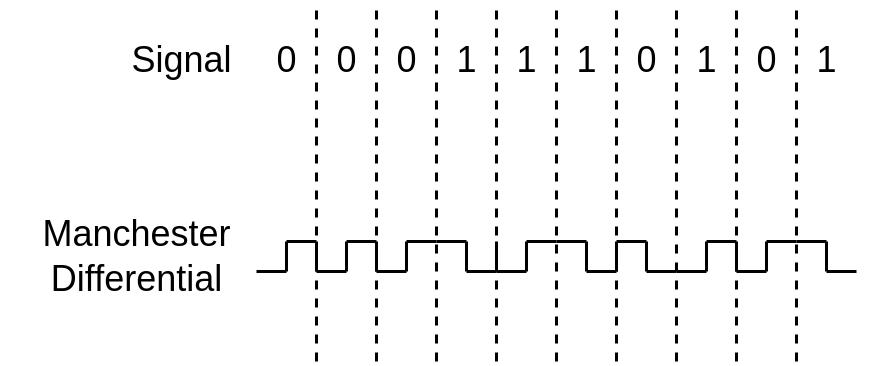

The diagram above was exported from draw.io. Its source (the exported page's mxGraphModel, read from the mxfile embedded in the PNG):
<mxGraphModel dx="1165" dy="211" grid="1" gridSize="10" guides="1" tooltips="1" connect="1" arrows="1" fold="1" page="1" pageScale="1" pageWidth="850" pageHeight="1100" math="0" shadow="0">
  <root>
    <mxCell id="0" />
    <mxCell id="1" parent="0" />
    <mxCell id="cc5U2h4997su2ZT0h2EG-45" value="" style="endArrow=none;dashed=1;html=1;rounded=0;" parent="1" edge="1">
      <mxGeometry width="50" height="50" relative="1" as="geometry">
        <mxPoint x="40" y="400" as="sourcePoint" />
        <mxPoint x="40" y="280" as="targetPoint" />
      </mxGeometry>
    </mxCell>
    <mxCell id="cc5U2h4997su2ZT0h2EG-46" value="" style="endArrow=none;dashed=1;html=1;rounded=0;" parent="1" edge="1">
      <mxGeometry width="50" height="50" relative="1" as="geometry">
        <mxPoint x="60" y="400" as="sourcePoint" />
        <mxPoint x="60" y="280" as="targetPoint" />
      </mxGeometry>
    </mxCell>
    <mxCell id="cc5U2h4997su2ZT0h2EG-47" value="" style="endArrow=none;dashed=1;html=1;rounded=0;" parent="1" edge="1">
      <mxGeometry width="50" height="50" relative="1" as="geometry">
        <mxPoint x="80" y="400" as="sourcePoint" />
        <mxPoint x="80" y="280" as="targetPoint" />
      </mxGeometry>
    </mxCell>
    <mxCell id="cc5U2h4997su2ZT0h2EG-48" value="" style="endArrow=none;dashed=1;html=1;rounded=0;" parent="1" edge="1">
      <mxGeometry width="50" height="50" relative="1" as="geometry">
        <mxPoint x="100" y="400" as="sourcePoint" />
        <mxPoint x="100" y="280" as="targetPoint" />
      </mxGeometry>
    </mxCell>
    <mxCell id="cc5U2h4997su2ZT0h2EG-49" value="" style="endArrow=none;dashed=1;html=1;rounded=0;" parent="1" edge="1">
      <mxGeometry width="50" height="50" relative="1" as="geometry">
        <mxPoint x="120" y="400" as="sourcePoint" />
        <mxPoint x="120" y="280" as="targetPoint" />
      </mxGeometry>
    </mxCell>
    <mxCell id="cc5U2h4997su2ZT0h2EG-50" value="" style="endArrow=none;dashed=1;html=1;rounded=0;" parent="1" edge="1">
      <mxGeometry width="50" height="50" relative="1" as="geometry">
        <mxPoint x="140" y="400" as="sourcePoint" />
        <mxPoint x="140" y="280" as="targetPoint" />
      </mxGeometry>
    </mxCell>
    <mxCell id="cc5U2h4997su2ZT0h2EG-51" value="" style="endArrow=none;dashed=1;html=1;rounded=0;" parent="1" edge="1">
      <mxGeometry width="50" height="50" relative="1" as="geometry">
        <mxPoint x="160" y="400" as="sourcePoint" />
        <mxPoint x="160" y="280" as="targetPoint" />
      </mxGeometry>
    </mxCell>
    <mxCell id="cc5U2h4997su2ZT0h2EG-52" value="" style="endArrow=none;dashed=1;html=1;rounded=0;" parent="1" edge="1">
      <mxGeometry width="50" height="50" relative="1" as="geometry">
        <mxPoint x="180" y="400" as="sourcePoint" />
        <mxPoint x="180" y="280" as="targetPoint" />
      </mxGeometry>
    </mxCell>
    <mxCell id="cc5U2h4997su2ZT0h2EG-67" value="0" style="text;html=1;align=center;verticalAlign=middle;resizable=0;points=[];autosize=1;strokeColor=none;fillColor=none;" parent="1" vertex="1">
      <mxGeometry x="15" y="285" width="30" height="30" as="geometry" />
    </mxCell>
    <mxCell id="cc5U2h4997su2ZT0h2EG-68" value="0" style="text;html=1;align=center;verticalAlign=middle;resizable=0;points=[];autosize=1;strokeColor=none;fillColor=none;rotation=0;" parent="1" vertex="1">
      <mxGeometry x="35" y="285" width="30" height="30" as="geometry" />
    </mxCell>
    <mxCell id="cc5U2h4997su2ZT0h2EG-69" value="1" style="text;html=1;align=center;verticalAlign=middle;resizable=0;points=[];autosize=1;strokeColor=none;fillColor=none;rotation=0;" parent="1" vertex="1">
      <mxGeometry x="55" y="285" width="30" height="30" as="geometry" />
    </mxCell>
    <mxCell id="cc5U2h4997su2ZT0h2EG-70" value="1" style="text;html=1;align=center;verticalAlign=middle;resizable=0;points=[];autosize=1;strokeColor=none;fillColor=none;rotation=0;" parent="1" vertex="1">
      <mxGeometry x="75" y="285" width="30" height="30" as="geometry" />
    </mxCell>
    <mxCell id="cc5U2h4997su2ZT0h2EG-72" value="1" style="text;html=1;align=center;verticalAlign=middle;resizable=0;points=[];autosize=1;strokeColor=none;fillColor=none;rotation=0;" parent="1" vertex="1">
      <mxGeometry x="95" y="285" width="30" height="30" as="geometry" />
    </mxCell>
    <mxCell id="cc5U2h4997su2ZT0h2EG-73" value="0" style="text;html=1;align=center;verticalAlign=middle;resizable=0;points=[];autosize=1;strokeColor=none;fillColor=none;rotation=0;" parent="1" vertex="1">
      <mxGeometry x="115" y="285" width="30" height="30" as="geometry" />
    </mxCell>
    <mxCell id="cc5U2h4997su2ZT0h2EG-75" value="0" style="text;html=1;align=center;verticalAlign=middle;resizable=0;points=[];autosize=1;strokeColor=none;fillColor=none;rotation=0;" parent="1" vertex="1">
      <mxGeometry x="155" y="285" width="30" height="30" as="geometry" />
    </mxCell>
    <mxCell id="cc5U2h4997su2ZT0h2EG-77" value="1" style="text;html=1;align=center;verticalAlign=middle;resizable=0;points=[];autosize=1;strokeColor=none;fillColor=none;rotation=0;" parent="1" vertex="1">
      <mxGeometry x="135" y="285" width="30" height="30" as="geometry" />
    </mxCell>
    <mxCell id="cc5U2h4997su2ZT0h2EG-78" value="1" style="text;html=1;align=center;verticalAlign=middle;resizable=0;points=[];autosize=1;strokeColor=none;fillColor=none;rotation=0;" parent="1" vertex="1">
      <mxGeometry x="175" y="285" width="30" height="30" as="geometry" />
    </mxCell>
    <mxCell id="cc5U2h4997su2ZT0h2EG-79" value="0" style="text;html=1;align=center;verticalAlign=middle;resizable=0;points=[];autosize=1;strokeColor=none;fillColor=none;rotation=0;" parent="1" vertex="1">
      <mxGeometry x="-5" y="285" width="30" height="30" as="geometry" />
    </mxCell>
    <mxCell id="cc5U2h4997su2ZT0h2EG-85" value="" style="endArrow=none;html=1;rounded=0;" parent="1" edge="1">
      <mxGeometry width="50" height="50" relative="1" as="geometry">
        <mxPoint y="370" as="sourcePoint" />
        <mxPoint x="10" y="370" as="targetPoint" />
      </mxGeometry>
    </mxCell>
    <mxCell id="cc5U2h4997su2ZT0h2EG-86" value="" style="endArrow=none;html=1;rounded=0;" parent="1" edge="1">
      <mxGeometry width="50" height="50" relative="1" as="geometry">
        <mxPoint x="20" y="370" as="sourcePoint" />
        <mxPoint x="30" y="370" as="targetPoint" />
      </mxGeometry>
    </mxCell>
    <mxCell id="cc5U2h4997su2ZT0h2EG-87" value="" style="endArrow=none;html=1;rounded=0;" parent="1" edge="1">
      <mxGeometry width="50" height="50" relative="1" as="geometry">
        <mxPoint x="50" y="370" as="sourcePoint" />
        <mxPoint x="40" y="370" as="targetPoint" />
      </mxGeometry>
    </mxCell>
    <mxCell id="cc5U2h4997su2ZT0h2EG-88" value="" style="endArrow=none;html=1;rounded=0;" parent="1" edge="1">
      <mxGeometry width="50" height="50" relative="1" as="geometry">
        <mxPoint x="10" y="360" as="sourcePoint" />
        <mxPoint x="20" y="360" as="targetPoint" />
      </mxGeometry>
    </mxCell>
    <mxCell id="cc5U2h4997su2ZT0h2EG-89" value="" style="endArrow=none;html=1;rounded=0;" parent="1" edge="1">
      <mxGeometry width="50" height="50" relative="1" as="geometry">
        <mxPoint x="30" y="360" as="sourcePoint" />
        <mxPoint x="40" y="360" as="targetPoint" />
      </mxGeometry>
    </mxCell>
    <mxCell id="cc5U2h4997su2ZT0h2EG-90" value="" style="endArrow=none;html=1;rounded=0;" parent="1" edge="1">
      <mxGeometry width="50" height="50" relative="1" as="geometry">
        <mxPoint x="50" y="360" as="sourcePoint" />
        <mxPoint x="50" y="370" as="targetPoint" />
      </mxGeometry>
    </mxCell>
    <mxCell id="cc5U2h4997su2ZT0h2EG-91" value="" style="endArrow=none;html=1;rounded=0;" parent="1" edge="1">
      <mxGeometry width="50" height="50" relative="1" as="geometry">
        <mxPoint x="50" y="360" as="sourcePoint" />
        <mxPoint x="60" y="360" as="targetPoint" />
      </mxGeometry>
    </mxCell>
    <mxCell id="cc5U2h4997su2ZT0h2EG-93" value="" style="endArrow=none;html=1;rounded=0;" parent="1" edge="1">
      <mxGeometry width="50" height="50" relative="1" as="geometry">
        <mxPoint x="10" y="360" as="sourcePoint" />
        <mxPoint x="10" y="370" as="targetPoint" />
      </mxGeometry>
    </mxCell>
    <mxCell id="cc5U2h4997su2ZT0h2EG-94" value="" style="endArrow=none;html=1;rounded=0;" parent="1" edge="1">
      <mxGeometry width="50" height="50" relative="1" as="geometry">
        <mxPoint x="30" y="370" as="sourcePoint" />
        <mxPoint x="30" y="360" as="targetPoint" />
      </mxGeometry>
    </mxCell>
    <mxCell id="cc5U2h4997su2ZT0h2EG-95" value="" style="endArrow=none;html=1;rounded=0;" parent="1" edge="1">
      <mxGeometry width="50" height="50" relative="1" as="geometry">
        <mxPoint x="40" y="370" as="sourcePoint" />
        <mxPoint x="40" y="360" as="targetPoint" />
      </mxGeometry>
    </mxCell>
    <mxCell id="cc5U2h4997su2ZT0h2EG-96" value="" style="endArrow=none;html=1;rounded=0;" parent="1" edge="1">
      <mxGeometry width="50" height="50" relative="1" as="geometry">
        <mxPoint x="20" y="360" as="sourcePoint" />
        <mxPoint x="20" y="370" as="targetPoint" />
      </mxGeometry>
    </mxCell>
    <mxCell id="cc5U2h4997su2ZT0h2EG-97" value="" style="endArrow=none;html=1;rounded=0;" parent="1" edge="1">
      <mxGeometry width="50" height="50" relative="1" as="geometry">
        <mxPoint x="60" y="360" as="sourcePoint" />
        <mxPoint x="70" y="360" as="targetPoint" />
      </mxGeometry>
    </mxCell>
    <mxCell id="cc5U2h4997su2ZT0h2EG-98" value="" style="endArrow=none;html=1;rounded=0;" parent="1" edge="1">
      <mxGeometry width="50" height="50" relative="1" as="geometry">
        <mxPoint x="70" y="360" as="sourcePoint" />
        <mxPoint x="70" y="370" as="targetPoint" />
      </mxGeometry>
    </mxCell>
    <mxCell id="cc5U2h4997su2ZT0h2EG-99" value="" style="endArrow=none;html=1;rounded=0;" parent="1" edge="1">
      <mxGeometry width="50" height="50" relative="1" as="geometry">
        <mxPoint x="80" y="370" as="sourcePoint" />
        <mxPoint x="70" y="370" as="targetPoint" />
      </mxGeometry>
    </mxCell>
    <mxCell id="cc5U2h4997su2ZT0h2EG-100" value="" style="endArrow=none;html=1;rounded=0;" parent="1" edge="1">
      <mxGeometry width="50" height="50" relative="1" as="geometry">
        <mxPoint x="80" y="360" as="sourcePoint" />
        <mxPoint x="80" y="370" as="targetPoint" />
      </mxGeometry>
    </mxCell>
    <mxCell id="cc5U2h4997su2ZT0h2EG-102" value="" style="endArrow=none;html=1;rounded=0;" parent="1" edge="1">
      <mxGeometry width="50" height="50" relative="1" as="geometry">
        <mxPoint x="90" y="360" as="sourcePoint" />
        <mxPoint x="90" y="370" as="targetPoint" />
      </mxGeometry>
    </mxCell>
    <mxCell id="cc5U2h4997su2ZT0h2EG-105" value="" style="endArrow=none;html=1;rounded=0;" parent="1" edge="1">
      <mxGeometry width="50" height="50" relative="1" as="geometry">
        <mxPoint x="110" y="360" as="sourcePoint" />
        <mxPoint x="100" y="360" as="targetPoint" />
      </mxGeometry>
    </mxCell>
    <mxCell id="cc5U2h4997su2ZT0h2EG-106" value="" style="endArrow=none;html=1;rounded=0;" parent="1" edge="1">
      <mxGeometry width="50" height="50" relative="1" as="geometry">
        <mxPoint x="110" y="370" as="sourcePoint" />
        <mxPoint x="110" y="360" as="targetPoint" />
      </mxGeometry>
    </mxCell>
    <mxCell id="cc5U2h4997su2ZT0h2EG-107" value="" style="endArrow=none;html=1;rounded=0;" parent="1" edge="1">
      <mxGeometry width="50" height="50" relative="1" as="geometry">
        <mxPoint x="110" y="370" as="sourcePoint" />
        <mxPoint x="120" y="370" as="targetPoint" />
      </mxGeometry>
    </mxCell>
    <mxCell id="cc5U2h4997su2ZT0h2EG-108" value="" style="endArrow=none;html=1;rounded=0;" parent="1" edge="1">
      <mxGeometry width="50" height="50" relative="1" as="geometry">
        <mxPoint x="120" y="370" as="sourcePoint" />
        <mxPoint x="120" y="360" as="targetPoint" />
      </mxGeometry>
    </mxCell>
    <mxCell id="cc5U2h4997su2ZT0h2EG-109" value="" style="endArrow=none;html=1;rounded=0;" parent="1" edge="1">
      <mxGeometry width="50" height="50" relative="1" as="geometry">
        <mxPoint x="130" y="370" as="sourcePoint" />
        <mxPoint x="130" y="360" as="targetPoint" />
      </mxGeometry>
    </mxCell>
    <mxCell id="cc5U2h4997su2ZT0h2EG-110" value="" style="endArrow=none;html=1;rounded=0;" parent="1" edge="1">
      <mxGeometry width="50" height="50" relative="1" as="geometry">
        <mxPoint x="120" y="360" as="sourcePoint" />
        <mxPoint x="130" y="360" as="targetPoint" />
      </mxGeometry>
    </mxCell>
    <mxCell id="cc5U2h4997su2ZT0h2EG-111" value="" style="endArrow=none;html=1;rounded=0;" parent="1" edge="1">
      <mxGeometry width="50" height="50" relative="1" as="geometry">
        <mxPoint x="150" y="370" as="sourcePoint" />
        <mxPoint x="140" y="370" as="targetPoint" />
      </mxGeometry>
    </mxCell>
    <mxCell id="cc5U2h4997su2ZT0h2EG-112" value="" style="endArrow=none;html=1;rounded=0;" parent="1" edge="1">
      <mxGeometry width="50" height="50" relative="1" as="geometry">
        <mxPoint x="150" y="370" as="sourcePoint" />
        <mxPoint x="150" y="360" as="targetPoint" />
      </mxGeometry>
    </mxCell>
    <mxCell id="cc5U2h4997su2ZT0h2EG-113" value="" style="endArrow=none;html=1;rounded=0;" parent="1" edge="1">
      <mxGeometry width="50" height="50" relative="1" as="geometry">
        <mxPoint x="160" y="360" as="sourcePoint" />
        <mxPoint x="150" y="360" as="targetPoint" />
      </mxGeometry>
    </mxCell>
    <mxCell id="cc5U2h4997su2ZT0h2EG-114" value="" style="endArrow=none;html=1;rounded=0;" parent="1" edge="1">
      <mxGeometry width="50" height="50" relative="1" as="geometry">
        <mxPoint x="160" y="370" as="sourcePoint" />
        <mxPoint x="170" y="370" as="targetPoint" />
      </mxGeometry>
    </mxCell>
    <mxCell id="cc5U2h4997su2ZT0h2EG-115" value="" style="endArrow=none;html=1;rounded=0;" parent="1" edge="1">
      <mxGeometry width="50" height="50" relative="1" as="geometry">
        <mxPoint x="170" y="370" as="sourcePoint" />
        <mxPoint x="170" y="360" as="targetPoint" />
      </mxGeometry>
    </mxCell>
    <mxCell id="cc5U2h4997su2ZT0h2EG-116" value="" style="endArrow=none;html=1;rounded=0;" parent="1" edge="1">
      <mxGeometry width="50" height="50" relative="1" as="geometry">
        <mxPoint x="180" y="360" as="sourcePoint" />
        <mxPoint x="170" y="360" as="targetPoint" />
      </mxGeometry>
    </mxCell>
    <mxCell id="cc5U2h4997su2ZT0h2EG-117" value="" style="endArrow=none;html=1;rounded=0;" parent="1" edge="1">
      <mxGeometry width="50" height="50" relative="1" as="geometry">
        <mxPoint x="190" y="360" as="sourcePoint" />
        <mxPoint x="180" y="360" as="targetPoint" />
      </mxGeometry>
    </mxCell>
    <mxCell id="cc5U2h4997su2ZT0h2EG-118" value="" style="endArrow=none;html=1;rounded=0;" parent="1" edge="1">
      <mxGeometry width="50" height="50" relative="1" as="geometry">
        <mxPoint x="190" y="370" as="sourcePoint" />
        <mxPoint x="190" y="360" as="targetPoint" />
      </mxGeometry>
    </mxCell>
    <mxCell id="cc5U2h4997su2ZT0h2EG-119" value="" style="endArrow=none;html=1;rounded=0;" parent="1" edge="1">
      <mxGeometry width="50" height="50" relative="1" as="geometry">
        <mxPoint x="190" y="370" as="sourcePoint" />
        <mxPoint x="200" y="370" as="targetPoint" />
      </mxGeometry>
    </mxCell>
    <mxCell id="cc5U2h4997su2ZT0h2EG-120" value="Signal" style="text;html=1;align=center;verticalAlign=middle;resizable=0;points=[];autosize=1;strokeColor=none;fillColor=none;" parent="1" vertex="1">
      <mxGeometry x="-55" y="285" width="60" height="30" as="geometry" />
    </mxCell>
    <mxCell id="cc5U2h4997su2ZT0h2EG-123" value="Manchester&lt;br&gt;Differential" style="text;html=1;align=center;verticalAlign=middle;resizable=0;points=[];autosize=1;strokeColor=none;fillColor=none;" parent="1" vertex="1">
      <mxGeometry x="-85" y="345" width="90" height="40" as="geometry" />
    </mxCell>
    <mxCell id="m-Ixie7QgFRfJOm9ccmD-2" value="" style="endArrow=none;dashed=1;html=1;rounded=0;" edge="1" parent="1">
      <mxGeometry width="50" height="50" relative="1" as="geometry">
        <mxPoint x="20" y="400" as="sourcePoint" />
        <mxPoint x="20" y="280" as="targetPoint" />
      </mxGeometry>
    </mxCell>
    <mxCell id="m-Ixie7QgFRfJOm9ccmD-8" value="" style="endArrow=none;html=1;rounded=0;" edge="1" parent="1">
      <mxGeometry width="50" height="50" relative="1" as="geometry">
        <mxPoint x="80" y="370" as="sourcePoint" />
        <mxPoint x="90" y="370" as="targetPoint" />
      </mxGeometry>
    </mxCell>
    <mxCell id="m-Ixie7QgFRfJOm9ccmD-9" value="" style="endArrow=none;html=1;rounded=0;" edge="1" parent="1">
      <mxGeometry width="50" height="50" relative="1" as="geometry">
        <mxPoint x="90" y="360" as="sourcePoint" />
        <mxPoint x="100" y="360" as="targetPoint" />
      </mxGeometry>
    </mxCell>
    <mxCell id="m-Ixie7QgFRfJOm9ccmD-10" value="" style="endArrow=none;html=1;rounded=0;" edge="1" parent="1">
      <mxGeometry width="50" height="50" relative="1" as="geometry">
        <mxPoint x="130" y="370" as="sourcePoint" />
        <mxPoint x="140" y="370" as="targetPoint" />
      </mxGeometry>
    </mxCell>
    <mxCell id="m-Ixie7QgFRfJOm9ccmD-11" value="" style="endArrow=none;html=1;rounded=0;" edge="1" parent="1">
      <mxGeometry width="50" height="50" relative="1" as="geometry">
        <mxPoint x="160" y="360" as="sourcePoint" />
        <mxPoint x="160" y="370" as="targetPoint" />
      </mxGeometry>
    </mxCell>
  </root>
</mxGraphModel>